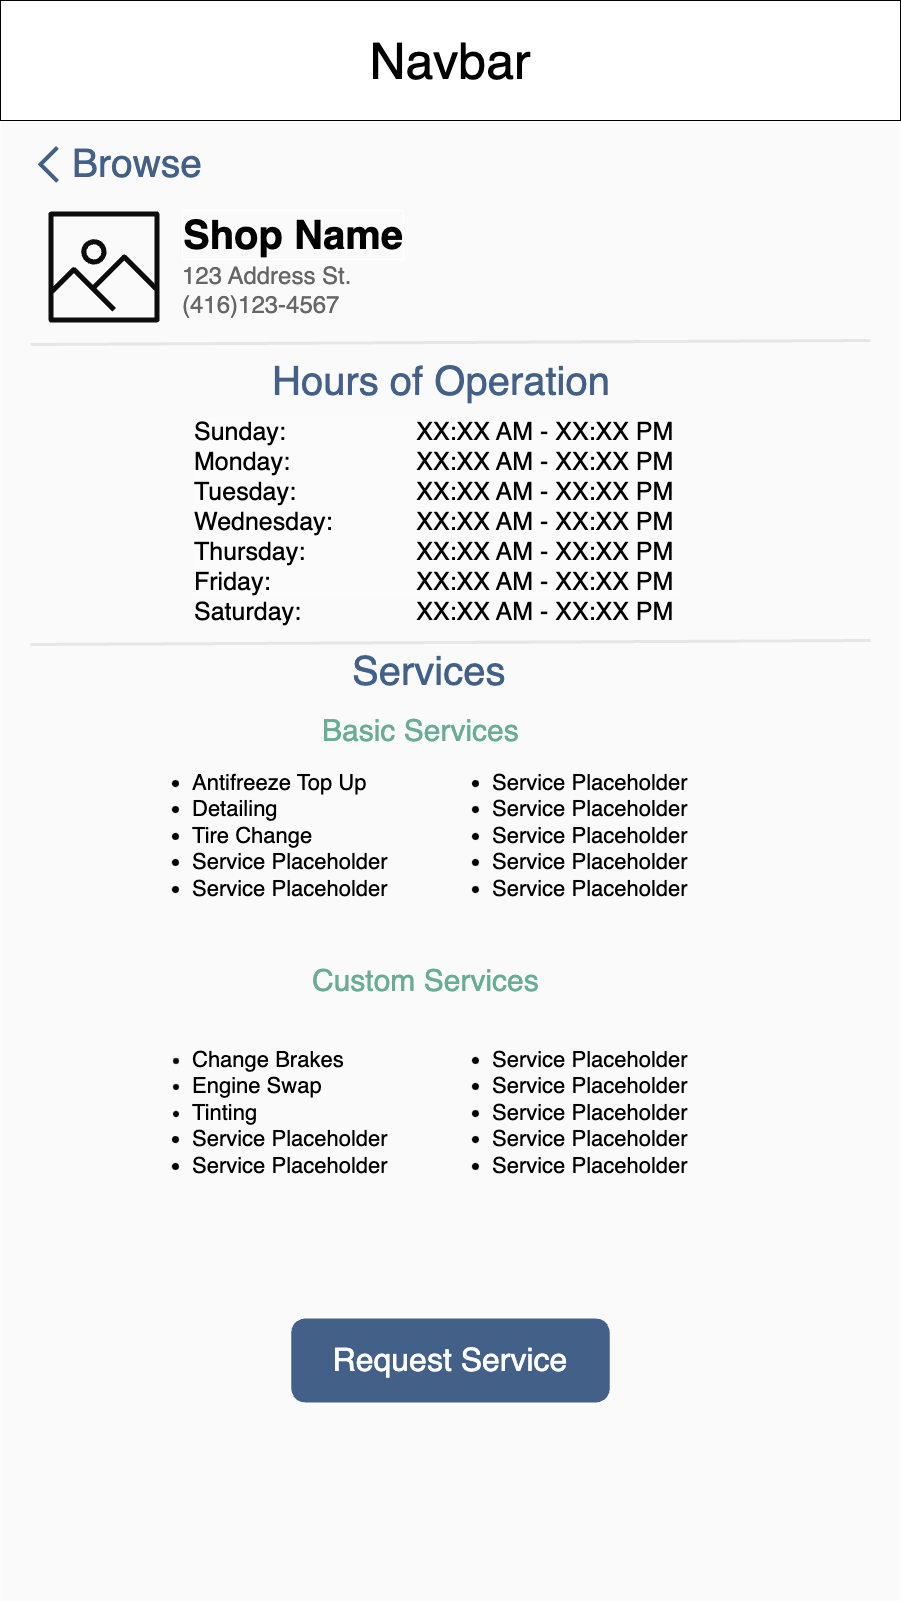

The diagram above was exported from draw.io. Its source (the exported page's mxGraphModel, read from the mxfile embedded in the PNG):
<mxGraphModel dx="2617" dy="1807" grid="1" gridSize="10" guides="1" tooltips="1" connect="1" arrows="1" fold="1" page="1" pageScale="1" pageWidth="900" pageHeight="1600" math="0" shadow="0">
  <root>
    <mxCell id="0" />
    <mxCell id="1" parent="0" />
    <mxCell id="2" value="" style="rounded=0;whiteSpace=wrap;html=1;strokeWidth=1;fontSize=30;fillColor=#FAFAFA;strokeColor=none;" vertex="1" parent="1">
      <mxGeometry width="900" height="1600" as="geometry" />
    </mxCell>
    <mxCell id="3" value="&lt;font style=&quot;font-size: 50px;&quot;&gt;Navbar&lt;/font&gt;" style="rounded=0;whiteSpace=wrap;html=1;fontSize=12;fontColor=#000000;" vertex="1" parent="1">
      <mxGeometry width="900" height="120" as="geometry" />
    </mxCell>
    <mxCell id="4" value="" style="sketch=0;outlineConnect=0;fontColor=#232F3E;gradientColor=none;fillColor=#0C0C0D;strokeColor=none;dashed=0;verticalLabelPosition=bottom;verticalAlign=top;align=center;html=1;fontSize=12;fontStyle=0;aspect=fixed;pointerEvents=1;shape=mxgraph.aws4.container_registry_image;labelBorderColor=none;" vertex="1" parent="1">
      <mxGeometry x="48" y="211" width="111" height="111" as="geometry" />
    </mxCell>
    <mxCell id="5" value="&lt;font style=&quot;font-size: 40px;&quot;&gt;Shop Name&lt;/font&gt;" style="text;html=1;strokeColor=none;fillColor=none;align=left;verticalAlign=middle;whiteSpace=wrap;rounded=0;labelBorderColor=#FFFFFF;fontSize=30;fontStyle=1;aspect=fixed;" vertex="1" parent="1">
      <mxGeometry x="180" y="221" width="294" height="26" as="geometry" />
    </mxCell>
    <mxCell id="6" value="&lt;div style=&quot;&quot;&gt;&lt;font style=&quot;font-size: 24px;&quot;&gt;123 Address St.&lt;br&gt;(416)123-4567&lt;/font&gt;&lt;/div&gt;" style="text;html=1;strokeColor=none;fillColor=none;align=left;verticalAlign=middle;whiteSpace=wrap;rounded=0;fontSize=20;fontColor=#666666;aspect=fixed;" vertex="1" parent="1">
      <mxGeometry x="180" y="260" width="459" height="59" as="geometry" />
    </mxCell>
    <mxCell id="7" value="" style="html=1;verticalLabelPosition=bottom;labelBackgroundColor=#ffffff;verticalAlign=top;shadow=0;dashed=0;strokeWidth=4;shape=mxgraph.ios7.misc.down;strokeColor=#436188;fontColor=#436188;fillColor=#FAFAFA;direction=south;aspect=fixed;" vertex="1" parent="1">
      <mxGeometry x="40" y="146.76" width="17" height="34" as="geometry" />
    </mxCell>
    <mxCell id="8" value="&lt;font style=&quot;font-size: 39px;&quot;&gt;Browse&lt;/font&gt;" style="text;html=1;strokeColor=none;fillColor=none;align=left;verticalAlign=middle;whiteSpace=wrap;rounded=0;fontSize=39;fontColor=#436188;aspect=fixed;" vertex="1" parent="1">
      <mxGeometry x="70" y="133.52" width="514" height="60.48" as="geometry" />
    </mxCell>
    <mxCell id="9" style="edgeStyle=orthogonalEdgeStyle;rounded=0;orthogonalLoop=1;jettySize=auto;html=1;exitX=0.5;exitY=1;exitDx=0;exitDy=0;fontSize=39;fontColor=#436188;" edge="1" source="5" target="5" parent="1">
      <mxGeometry relative="1" as="geometry" />
    </mxCell>
    <mxCell id="10" value="" style="endArrow=none;html=1;rounded=0;strokeWidth=3;fontSize=30;strokeColor=#E6E6E6;" edge="1" parent="1">
      <mxGeometry width="50" height="50" relative="1" as="geometry">
        <mxPoint x="30" y="344" as="sourcePoint" />
        <mxPoint x="870" y="340" as="targetPoint" />
      </mxGeometry>
    </mxCell>
    <mxCell id="11" value="&lt;font color=&quot;#ffffff&quot;&gt;Request Service&lt;/font&gt;" style="rounded=1;whiteSpace=wrap;html=1;labelBorderColor=none;strokeColor=#436188;strokeWidth=4;fontSize=32;fontColor=#B3B3B3;fillColor=#436188;gradientColor=none;aspect=fixed;" vertex="1" parent="1">
      <mxGeometry x="292.77" y="1320" width="314.47" height="80" as="geometry" />
    </mxCell>
    <mxCell id="12" value="&lt;span style=&quot;font-size: 40px;&quot;&gt;Hours of Operation&lt;/span&gt;" style="text;html=1;strokeColor=none;fillColor=none;align=left;verticalAlign=middle;whiteSpace=wrap;rounded=0;fontSize=40;fontColor=#436188;" vertex="1" parent="1">
      <mxGeometry x="270" y="350" width="510" height="60" as="geometry" />
    </mxCell>
    <mxCell id="13" value="&lt;span style=&quot;color: rgb(0, 0, 0); font-family: Helvetica; font-size: 25px; font-style: normal; font-variant-ligatures: normal; font-variant-caps: normal; font-weight: 400; letter-spacing: normal; orphans: 2; text-indent: 0px; text-transform: none; widows: 2; word-spacing: 0px; -webkit-text-stroke-width: 0px; background-color: rgb(251, 251, 251); text-decoration-thickness: initial; text-decoration-style: initial; text-decoration-color: initial; float: none; display: inline !important;&quot;&gt;Sunday: &lt;span style=&quot;white-space: pre; font-size: 25px;&quot;&gt;&#09;&lt;span style=&quot;white-space: pre; font-size: 25px;&quot;&gt;&#09;&lt;span style=&quot;white-space: pre; font-size: 25px;&quot;&gt;&#09;&lt;/span&gt;&lt;/span&gt;&lt;/span&gt;XX:XX AM - XX:XX PM&lt;br style=&quot;font-size: 25px;&quot;&gt;Monday: &lt;span style=&quot;white-space: pre; font-size: 25px;&quot;&gt;&#09;&lt;span style=&quot;white-space: pre; font-size: 25px;&quot;&gt;&#09;&lt;span style=&quot;white-space: pre; font-size: 25px;&quot;&gt;&#09;&lt;/span&gt;&lt;/span&gt;&lt;/span&gt;XX:XX AM - XX:XX PM&amp;nbsp;&lt;br style=&quot;font-size: 25px;&quot;&gt;Tuesday: &lt;span style=&quot;white-space: pre; font-size: 25px;&quot;&gt;&#09;&lt;span style=&quot;white-space: pre; font-size: 25px;&quot;&gt;&#09;&lt;/span&gt;&lt;/span&gt;XX:XX AM - XX:XX PM&amp;nbsp;&lt;br style=&quot;font-size: 25px;&quot;&gt;Wednesday: &lt;span style=&quot;white-space: pre; font-size: 25px;&quot;&gt;&#09;&lt;span style=&quot;white-space: pre; font-size: 25px;&quot;&gt;&#09;&lt;/span&gt;&lt;/span&gt;XX:XX AM - XX:XX PM&amp;nbsp;&lt;br style=&quot;font-size: 25px;&quot;&gt;Thursday: &lt;span style=&quot;white-space: pre; font-size: 25px;&quot;&gt;&#09;&lt;/span&gt;&lt;span style=&quot;white-space: pre; font-size: 25px;&quot;&gt;&#09;&lt;/span&gt;XX:XX AM - XX:XX PM&amp;nbsp;&lt;br style=&quot;font-size: 25px;&quot;&gt;Friday: &lt;span style=&quot;white-space: pre; font-size: 25px;&quot;&gt;&#09;&lt;/span&gt;&lt;span style=&quot;white-space: pre; font-size: 25px;&quot;&gt;&#09;&lt;/span&gt;&lt;span style=&quot;white-space: pre; font-size: 25px;&quot;&gt;&#09;&lt;/span&gt;XX:XX AM - XX:XX PM&amp;nbsp;&lt;br style=&quot;font-size: 25px;&quot;&gt;&lt;div style=&quot;font-size: 25px;&quot;&gt;Saturday: &lt;span style=&quot;white-space: pre; font-size: 25px;&quot;&gt;&#09;&lt;/span&gt;&lt;span style=&quot;white-space: pre; font-size: 25px;&quot;&gt;&#09;&lt;/span&gt;XX:XX AM - XX:XX PM&amp;nbsp;&amp;nbsp;&lt;/div&gt;&lt;/span&gt;" style="text;html=1;strokeColor=none;fillColor=none;align=left;verticalAlign=top;whiteSpace=wrap;rounded=0;fontSize=25;" vertex="1" parent="1">
      <mxGeometry x="192" y="410" width="516" height="183" as="geometry" />
    </mxCell>
    <mxCell id="14" value="&lt;span style=&quot;font-size: 40px;&quot;&gt;Services&lt;/span&gt;" style="text;html=1;strokeColor=none;fillColor=none;align=left;verticalAlign=middle;whiteSpace=wrap;rounded=0;fontSize=40;fontColor=#436188;" vertex="1" parent="1">
      <mxGeometry x="350" y="640" width="510" height="60" as="geometry" />
    </mxCell>
    <mxCell id="15" value="&lt;font color=&quot;#69ad96&quot; style=&quot;font-size: 30px;&quot;&gt;Basic Services&lt;/font&gt;" style="text;html=1;strokeColor=none;fillColor=none;align=left;verticalAlign=middle;whiteSpace=wrap;rounded=0;fontSize=30;fontColor=#436188;" vertex="1" parent="1">
      <mxGeometry x="320" y="700" width="510" height="60" as="geometry" />
    </mxCell>
    <mxCell id="16" value="&lt;ul style=&quot;font-size: 22px;&quot;&gt;&lt;li&gt;Antifreeze Top Up&lt;/li&gt;&lt;li&gt;Detailing&lt;/li&gt;&lt;li&gt;Tire Change&lt;br&gt;&lt;/li&gt;&lt;li&gt;Service Placeholder&lt;/li&gt;&lt;li&gt;Service Placeholder&lt;/li&gt;&lt;/ul&gt;" style="text;html=1;strokeColor=none;fillColor=none;align=left;verticalAlign=top;whiteSpace=wrap;rounded=0;fontSize=20;" vertex="1" parent="1">
      <mxGeometry x="150" y="741" width="489" height="118" as="geometry" />
    </mxCell>
    <mxCell id="17" value="" style="endArrow=none;html=1;rounded=0;strokeWidth=3;fontSize=30;strokeColor=#E6E6E6;" edge="1" parent="1">
      <mxGeometry width="50" height="50" relative="1" as="geometry">
        <mxPoint x="30" y="644" as="sourcePoint" />
        <mxPoint x="870" y="640" as="targetPoint" />
      </mxGeometry>
    </mxCell>
    <mxCell id="18" value="&lt;font color=&quot;#69ad96&quot; style=&quot;font-size: 30px;&quot;&gt;Custom Services&lt;/font&gt;" style="text;html=1;strokeColor=none;fillColor=none;align=left;verticalAlign=middle;whiteSpace=wrap;rounded=0;fontSize=30;fontColor=#436188;" vertex="1" parent="1">
      <mxGeometry x="310" y="950" width="510" height="60" as="geometry" />
    </mxCell>
    <mxCell id="19" value="&lt;ul style=&quot;&quot;&gt;&lt;li style=&quot;&quot;&gt;&lt;span style=&quot;font-size: 22px; background-color: initial;&quot;&gt;Change Brakes&lt;/span&gt;&lt;br&gt;&lt;/li&gt;&lt;li style=&quot;&quot;&gt;&lt;span style=&quot;font-size: 22px;&quot;&gt;Engine Swap&lt;/span&gt;&lt;/li&gt;&lt;li style=&quot;&quot;&gt;&lt;span style=&quot;font-size: 22px;&quot;&gt;Tinting&lt;/span&gt;&lt;/li&gt;&lt;li style=&quot;font-size: 22px;&quot;&gt;Service Placeholder&lt;/li&gt;&lt;li style=&quot;font-size: 22px;&quot;&gt;Service Placeholder&lt;/li&gt;&lt;/ul&gt;" style="text;html=1;strokeColor=none;fillColor=none;align=left;verticalAlign=top;whiteSpace=wrap;rounded=0;fontSize=20;" vertex="1" parent="1">
      <mxGeometry x="150" y="1020" width="590" height="118" as="geometry" />
    </mxCell>
    <mxCell id="20" value="&lt;ul style=&quot;font-size: 22px;&quot;&gt;&lt;li style=&quot;border-color: var(--border-color);&quot;&gt;Service Placeholder&lt;/li&gt;&lt;li style=&quot;border-color: var(--border-color);&quot;&gt;Service Placeholder&lt;/li&gt;&lt;li style=&quot;border-color: var(--border-color);&quot;&gt;Service Placeholder&lt;/li&gt;&lt;li&gt;Service Placeholder&lt;/li&gt;&lt;li&gt;Service Placeholder&lt;/li&gt;&lt;/ul&gt;" style="text;html=1;strokeColor=none;fillColor=none;align=left;verticalAlign=top;whiteSpace=wrap;rounded=0;fontSize=20;" vertex="1" parent="1">
      <mxGeometry x="450" y="741" width="450" height="118" as="geometry" />
    </mxCell>
    <mxCell id="21" value="&lt;ul style=&quot;font-size: 22px;&quot;&gt;&lt;li style=&quot;border-color: var(--border-color);&quot;&gt;Service Placeholder&lt;/li&gt;&lt;li style=&quot;border-color: var(--border-color);&quot;&gt;Service Placeholder&lt;/li&gt;&lt;li style=&quot;border-color: var(--border-color);&quot;&gt;Service Placeholder&lt;/li&gt;&lt;li&gt;Service Placeholder&lt;/li&gt;&lt;li&gt;Service Placeholder&lt;/li&gt;&lt;/ul&gt;" style="text;html=1;strokeColor=none;fillColor=none;align=left;verticalAlign=top;whiteSpace=wrap;rounded=0;fontSize=20;" vertex="1" parent="1">
      <mxGeometry x="450" y="1018" width="450" height="118" as="geometry" />
    </mxCell>
  </root>
</mxGraphModel>